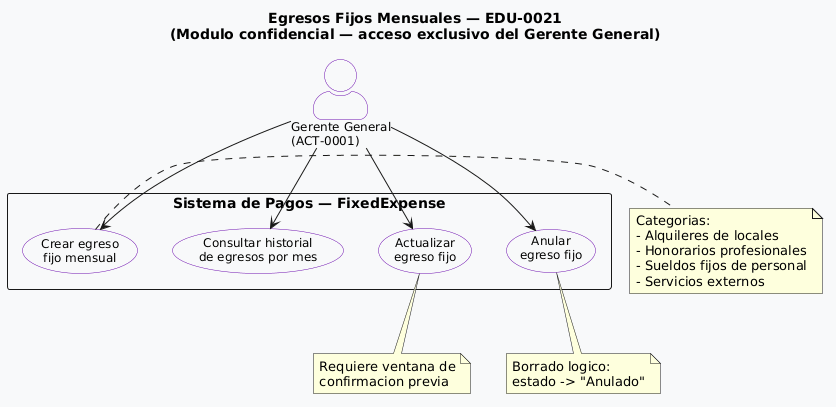

The diagram above was rendered by PlantUML. Its source (embedded in the PNG):
@startuml
skinparam actorStyle awesome
skinparam backgroundColor #F8F9FA
skinparam usecase {
  BackgroundColor #FFFFFF
  BorderColor #6A0DAD
  FontSize 12
}
skinparam actor {
  BackgroundColor #FFFFFF
  BorderColor #6A0DAD
  FontSize 12
}
skinparam packageStyle rectangle
skinparam defaultFontName Arial

title Egresos Fijos Mensuales — EDU-0021\n(Modulo confidencial — acceso exclusivo del Gerente General)

actor "Gerente General\n(ACT-0001)" as GER

rectangle "Sistema de Pagos — FixedExpense" {
  usecase "Crear egreso\nfijo mensual" as UC1
  usecase "Consultar historial\nde egresos por mes" as UC2
  usecase "Actualizar\negreso fijo" as UC3
  usecase "Anular\negreso fijo" as UC4
}

GER --> UC1
GER --> UC2
GER --> UC3
GER --> UC4

note right of UC1
  Categorias:
  - Alquileres de locales
  - Honorarios profesionales
  - Sueldos fijos de personal
  - Servicios externos
end note

note bottom of UC3
  Requiere ventana de
  confirmacion previa
end note

note bottom of UC4
  Borrado logico:
  estado -> "Anulado"
end note
@enduml